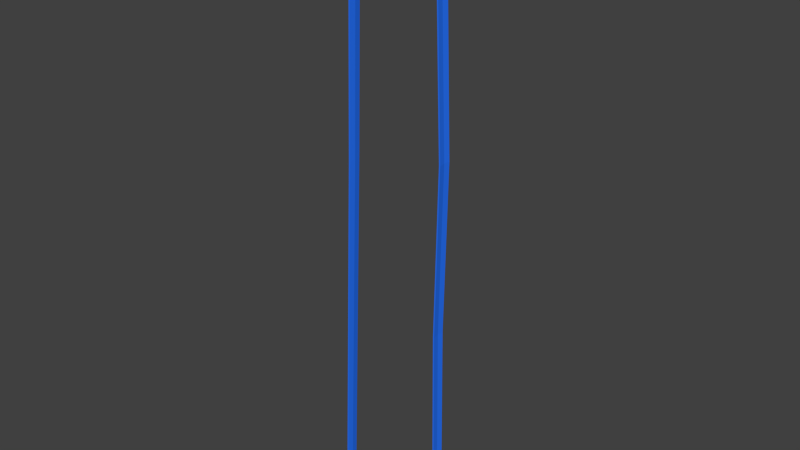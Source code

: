 # Source: JM-HerbstInsel.blend  (saved by Blender 2.76.0; exported with 4.5.12 LTS)
import bpy
from mathutils import Matrix  # noqa: F401  (used for matrix-valued properties, if any)

bpy.ops.wm.read_factory_settings(use_empty=True)
scene = bpy.context.scene
scene.name = 'Scene'

# ---- collections
col_collection_1 = bpy.data.collections.new('Collection 1'); scene.collection.children.link(col_collection_1)

# ---- materials (node trees are filled in below, after node groups)
mat_material = bpy.data.materials.new('Material')
mat_material.alpha_threshold = 0.0
mat_material.roughness = 0.5
mat_material_001 = bpy.data.materials.new('Material.001')
mat_material_001.alpha_threshold = 0.0
mat_material_001.roughness = 0.5
mat_material_002 = bpy.data.materials.new('Material.002')
mat_material_002.alpha_threshold = 0.0
mat_material_002.roughness = 0.5

# ---- material node trees
mat_material.use_nodes = True; mat_material.node_tree.nodes.clear()
_N = mat_material.node_tree.nodes; _L = mat_material.node_tree.links
n0 = _N.new('ShaderNodeOutputMaterial'); n0.name = 'Material Output'; n0.location = (300, 300)
n1 = _N.new('ShaderNodeBsdfDiffuse'); n1.name = 'Diffuse BSDF'; n1.location = (10, 300)
n1.inputs[0].default_value = (0.02322, 0.1822, 1.0, 1.0)
_L.new(n1.outputs[0], n0.inputs[0])
n0.is_active_output = True
mat_material_001.use_nodes = True; mat_material_001.node_tree.nodes.clear()
_N = mat_material_001.node_tree.nodes; _L = mat_material_001.node_tree.links
n0 = _N.new('ShaderNodeOutputMaterial'); n0.name = 'Material Output'; n0.location = (300, 300)
n1 = _N.new('ShaderNodeBsdfDiffuse'); n1.name = 'Diffuse BSDF'; n1.location = (10, 300)
n1.inputs[0].default_value = (0.1523, 0.07223, 0.01208, 1.0)
_L.new(n1.outputs[0], n0.inputs[0])
n0.is_active_output = True
mat_material_002.use_nodes = True; mat_material_002.node_tree.nodes.clear()
_N = mat_material_002.node_tree.nodes; _L = mat_material_002.node_tree.links
n0 = _N.new('ShaderNodeOutputMaterial'); n0.name = 'Material Output'; n0.location = (300, 300)
n1 = _N.new('ShaderNodeBsdfDiffuse'); n1.name = 'Diffuse BSDF'; n1.location = (10, 300)
n1.inputs[0].default_value = (0.1082, 0.233, 0.02343, 1.0)
_L.new(n1.outputs[0], n0.inputs[0])
n0.is_active_output = True

# ---- world
world_world = bpy.data.worlds.new('World'); scene.world = world_world
world_world.color = (0.05088, 0.05088, 0.05088)
world_world.use_sun_shadow = False
world_world.sun_shadow_jitter_overblur = 0.0
world_world.cycles.sampling_method = 'MANUAL'
world_world.cycles.sample_map_resolution = 256

# ---- meshes
me_cube = bpy.data.meshes.new('Cube')
me_cube.from_pydata([(-0.9744, -1.0, -1.119), (-0.9744, 1.0, -1.119), (0.9978, 1.0, -1.381), (0.9978, -1.0, -1.381), (-0.9884, -1.0, 0.6437), (-0.9884, 1.0, 0.6437), (1.009, 1.0, 0.5133), (1.009, -1.0, 0.5133), (1.024, 1.0, -1.816), (1.024, -1.0, -1.816), (1.047, 1.0, -0.3751), (1.047, -1.0, -0.3751), (1.04, 1.0, -5.724), (1.04, -1.0, -5.724), (1.068, 1.0, -5.082), (1.068, -1.0, -5.082), (1.039, 1.0, -15.91), (1.039, -1.0, -15.91), (1.067, 1.0, -15.27), (1.067, -1.0, -15.27), (1.035, 1.0, -27.62), (1.035, -1.0, -27.62), (1.063, 1.0, -26.98), (1.063, -1.0, -26.98), (1.049, 1.0, -47.64), (1.049, -1.0, -47.64), (1.079, 1.0, -47.7), (1.079, -1.0, -47.7), (-0.9953, -1.0, -2.263), (-0.9953, 1.0, -2.263), (-1.023, -1.0, -1.143), (-1.023, 1.0, -1.143), (-1.004, -1.0, -6.56), (-1.004, 1.0, -6.56), (-1.033, -1.0, -6.432), (-1.033, 1.0, -6.432), (-1.001, -1.0, -18.62), (-1.001, 1.0, -18.62), (-1.03, -1.0, -18.49), (-1.03, 1.0, -18.49), (-0.9979, -1.0, -40.55), (-0.9979, 1.0, -40.55), (-1.027, -1.0, -40.42), (-1.027, 1.0, -40.42), (-0.9887, -1.0, -48.89), (-0.9887, 1.0, -48.89), (-1.018, -1.0, -48.76), (-1.018, 1.0, -48.76), (-0.9764, 0.0, -0.2516), (-0.9744, 0.0, -1.119), (0.9971, 0.0, -0.3819), (0.9978, 0.0, -1.381), (1.032, 0.0, -1.27), (1.024, 0.0, -1.816), (1.053, 0.0, -5.54), (1.04, 0.0, -5.724), (1.052, 0.0, -15.27), (1.039, 0.0, -15.91), (1.047, 0.0, -26.98), (1.035, 0.0, -27.62), (1.064, 1.364e-09, -47.33), (1.037, -7.489e-09, -47.32), (-1.008, 0.0, -2.038), (-0.9953, 0.0, -2.263), (-1.018, 0.0, -6.834), (-1.004, 0.0, -6.56), (-1.015, 0.0, -18.49), (-1.001, 0.0, -18.62), (-1.012, 0.0, -40.42), (-0.9979, 0.0, -40.55), (-1.002, 0.0, -48.76), (-0.975, 0.0, -48.89), (1.079, 1.0, -47.7), (1.049, 1.0, -47.64), (1.064, 1.364e-09, -47.33), (1.079, -1.0, -47.7), (1.049, -1.0, -47.64), (1.037, -7.489e-09, -47.32), (1.229, 1.0, -346.0), (1.2, 1.0, -346.0), (1.215, 1.364e-09, -345.6), (1.229, -1.0, -346.0), (1.2, -1.0, -346.0), (1.188, -7.489e-09, -345.6), (1.15, 1.0, -615.4), (1.121, 1.0, -615.3), (1.136, 1.364e-09, -615.0), (1.15, -1.0, -615.4), (1.121, -1.0, -615.3), (1.109, -7.489e-09, -615.0), (1.208, 1.0, -935.0), (1.179, 1.0, -934.9), (1.194, 1.364e-09, -934.6), (1.208, -1.0, -935.0), (1.179, -1.0, -934.9), (1.167, -7.489e-09, -934.6), (-1.113, -1.0, -384.2), (-1.142, -1.0, -384.1), (-1.127, 0.0, -384.1), (-1.142, 1.0, -384.1), (-1.113, 1.0, -384.2), (-1.099, 0.0, -384.2), (-1.392, -1.0, -948.7), (-1.421, -1.0, -948.6), (-1.406, 0.0, -948.6), (-1.421, 1.0, -948.6), (-1.392, 1.0, -948.7), (-1.379, 0.0, -948.7)], [], [(49, 0, 28, 63), (5, 6, 2, 1), (51, 2, 8, 53), (7, 4, 0, 3), (49, 1, 2, 51), (50, 6, 5, 48), (53, 8, 12, 55), (7, 3, 9, 11), (50, 7, 11, 52), (2, 6, 10, 8), (55, 12, 16, 57), (11, 9, 13, 15), (52, 11, 15, 54), (8, 10, 14, 12), (57, 16, 20, 59), (15, 13, 17, 19), (54, 15, 19, 56), (12, 14, 18, 16), (59, 20, 24, 61), (19, 17, 21, 23), (56, 19, 23, 58), (16, 18, 22, 20), (27, 25, 76, 75), (23, 21, 25, 27), (58, 23, 27, 60), (20, 22, 26, 24), (63, 28, 32, 65), (5, 1, 29, 31), (48, 5, 31, 62), (0, 4, 30, 28), (65, 32, 36, 67), (31, 29, 33, 35), (62, 31, 35, 64), (28, 30, 34, 32), (67, 36, 40, 69), (35, 33, 37, 39), (64, 35, 39, 66), (32, 34, 38, 36), (69, 40, 44, 71), (39, 37, 41, 43), (66, 39, 43, 68), (36, 38, 42, 40), (70, 47, 99, 98), (43, 41, 45, 47), (68, 43, 47, 70), (40, 42, 46, 44), (1, 49, 63, 29), (3, 51, 53, 9), (0, 49, 51, 3), (7, 50, 48, 4), (9, 53, 55, 13), (6, 50, 52, 10), (13, 55, 57, 17), (10, 52, 54, 14), (17, 57, 59, 21), (14, 54, 56, 18), (21, 59, 61, 25), (18, 56, 58, 22), (25, 61, 77, 76), (22, 58, 60, 26), (29, 63, 65, 33), (4, 48, 62, 30), (33, 65, 67, 37), (30, 62, 64, 34), (37, 67, 69, 41), (34, 64, 66, 38), (41, 69, 71, 45), (38, 66, 68, 42), (71, 44, 96, 101), (42, 68, 70, 46), (73, 72, 78, 79), (75, 76, 82, 81), (24, 26, 72, 73), (26, 60, 74, 72), (61, 24, 73, 77), (60, 27, 75, 74), (78, 80, 86, 84), (80, 81, 87, 86), (76, 77, 83, 82), (77, 73, 79, 83), (74, 75, 81, 80), (72, 74, 80, 78), (88, 89, 95, 94), (85, 84, 90, 91), (81, 82, 88, 87), (79, 78, 84, 85), (82, 83, 89, 88), (83, 79, 85, 89), (92, 93, 94, 95), (90, 92, 95, 91), (89, 85, 91, 95), (86, 87, 93, 92), (84, 86, 92, 90), (87, 88, 94, 93), (101, 96, 102, 107), (100, 101, 107, 106), (46, 70, 98, 97), (47, 45, 100, 99), (44, 46, 97, 96), (45, 71, 101, 100), (104, 105, 106, 107), (103, 104, 107, 102), (98, 99, 105, 104), (97, 98, 104, 103), (99, 100, 106, 105), (96, 97, 103, 102)])
me_cube.materials.append(mat_material)
me_cube.use_remesh_preserve_volume = False
me_cube.use_remesh_preserve_attributes = False
me_cube.use_mirror_vertex_groups = False
me_cube.update()
me_cube_001 = bpy.data.meshes.new('Cube.001')
me_cube_001.from_pydata([(-1.751, -1.753, 0.08724), (-1.74, -1.906, 0.881), (-1.693, 1.693, 0.06893), (-1.846, 1.871, 0.8663), (1.683, -1.701, 0.0573), (1.684, -1.81, 0.9085), (1.704, 1.79, 0.04048), (1.753, 1.784, 0.8725), (-1.822, -1.87, 0.7043), (-1.849, 1.872, 0.6634), (1.881, 1.7, 0.6603), (1.854, -1.846, 0.6612), (-1.849, -1.84, 0.7887), (-1.829, -0.01505, 0.8759), (-1.872, 1.906, 0.3497), (-1.837, -0.07582, 0.02788), (0.005207, 1.751, 0.8481), (1.902, 1.82, 0.3721), (-0.07342, 1.878, 0.08225), (1.776, -0.07119, 0.8817), (1.891, -1.785, 0.3721), (1.737, 0.03993, 0.02249), (-0.01643, -1.824, 0.8954), (0.03647, -1.853, 0.04757), (-1.739, -1.963, 0.3739), (-1.855, 1.836, 0.7984), (1.847, 1.847, 0.7939), (1.75, -1.887, 0.8228), (-0.01768, -2.077, 0.6864), (2.132, -0.02969, 0.661), (-0.002662, 2.071, 0.6695), (-2.135, -0.07292, 0.6625), (-2.014, 0.02367, 0.7458), (0.08327, 2.156, 0.8116), (2.06, -0.02161, 0.7722), (0.01645, -2.018, 0.8014), (-0.001984, 0.002939, 0.8858), (0.007387, -0.01356, 0.02602), (-0.08613, -2.084, 0.3498), (2.062, -0.05575, 0.3467), (-0.002207, 2.075, 0.3637), (-1.981, 0.09883, 0.3974), (-1.84, -1.839, 0.8369), (-1.79, 0.9535, 0.8273), (-1.736, 1.919, 0.2104), (-1.741, -1.077, 0.09826), (1.065, 1.83, 0.902), (1.756, 1.889, 0.1998), (-1.077, 1.806, 0.1041), (1.839, -1.01, 0.8903), (1.943, -1.846, 0.2211), (1.895, 0.9319, 0.08397), (-1.035, -1.803, 0.919), (1.076, -1.911, 0.03283), (-1.749, -1.854, 0.5204), (-1.844, 1.992, 0.7359), (1.834, 1.746, 0.78), (1.848, -1.864, 0.7398), (0.9406, -2.024, 0.6732), (2.049, 1.025, 0.6677), (-1.047, 2.009, 0.6356), (-2.009, -1.1, 0.6472), (-1.749, -1.793, 0.7881), (-1.754, -1.01, 0.8664), (-1.794, 1.855, 0.4832), (-1.731, 0.9659, 0.08361), (-1.087, 1.899, 0.8686), (1.851, 1.877, 0.5219), (1.065, 1.926, 0.05947), (1.862, 1.073, 0.8942), (1.918, -1.749, 0.5248), (1.902, -0.9476, 0.04783), (1.015, -1.925, 0.8277), (-0.9607, -1.807, 0.07316), (-1.827, -1.896, 0.2083), (-1.892, 1.825, 0.8556), (1.828, 1.964, 0.8357), (1.755, -1.832, 0.8361), (-1.072, -1.994, 0.7173), (1.985, -1.073, 0.6763), (1.032, 2.124, 0.681), (-2.031, 0.908, 0.6481), (-2.065, -0.0007214, 0.7451), (-1.914, 0.06685, 0.8528), (-2.041, -1.009, 0.792), (-2.117, 0.9717, 0.7696), (-0.1396, 2.005, 0.7494), (0.002389, 2.109, 0.813), (-0.9133, 1.934, 0.7978), (1.036, 2.02, 0.799), (2.131, 0.05477, 0.7464), (2.033, -0.01064, 0.8414), (2.09, 1.164, 0.7816), (2.059, -0.9891, 0.7946), (-0.03863, -2.067, 0.7302), (0.001844, -2.008, 0.8351), (1.018, -2.1, 0.7961), (-1.015, -2.166, 0.7828), (-1.038, 0.002939, 0.8858), (1.034, 0.002939, 0.8858), (-0.001984, -1.033, 0.8858), (-0.001984, 1.039, 0.8858), (0.977, -0.04684, 0.02889), (-1.052, -0.04143, 0.06499), (0.01234, -0.9897, -0.02677), (-0.04251, 0.9414, 0.05924), (0.08561, -2.12, 0.228), (-0.03059, -2.089, 0.5311), (1.108, -2.009, 0.3522), (-1.062, -2.048, 0.3589), (2.059, 0.0789, 0.1865), (2.038, -0.05598, 0.5632), (2.049, 1.02, 0.3657), (2.044, -1.015, 0.3517), (-0.05591, 2.014, 0.1754), (0.09304, 2.048, 0.51), (-0.9101, 2.11, 0.3779), (0.9991, 2.061, 0.3683), (-2.106, -0.05586, 0.1633), (-2.061, -0.05615, 0.5383), (-2.021, -1.119, 0.3413), (-2.04, 1.032, 0.3596), (-2.078, 1.003, 0.5182), (-2.051, -1.058, 0.5312), (-2.033, -1.024, 0.1937), (1.007, 2.082, 0.5284), (-1.042, 2.018, 0.5135), (-1.021, 2.04, 0.1985), (2.045, -1.011, 0.5289), (2.124, 1.024, 0.5806), (2.065, 1.021, 0.2221), (-1.004, -2.05, 0.5505), (0.9797, -2.037, 0.5433), (1.11, -1.966, 0.2078), (-1.032, 0.999, 0.03191), (-0.8883, -1.112, 0.04019), (0.9527, -0.9741, 0.03671), (1.034, 1.039, 0.8858), (1.034, -1.033, 0.8858), (-1.038, -1.033, 0.8858), (-0.9725, -1.972, 0.7971), (0.9173, -2.056, 0.8141), (1.011, -2.048, 0.737), (2.051, -1.015, 0.8387), (2.058, 1.056, 0.8397), (2.068, 1.041, 0.7249), (1.008, 2.044, 0.8328), (-1.134, 1.999, 0.8349), (-1.034, 2.102, 0.7117), (-2.001, 1.046, 0.8303), (-2.031, -1.008, 0.8331), (-2.043, -1.036, 0.7482), (-2.209, 1.05, 0.7447), (1.031, 1.942, 0.741), (1.976, -1.16, 0.7353), (-1.02, -2.157, 0.7834), (-1.038, 1.039, 0.8858), (1.038, 0.9584, -0.0022), (-1.062, -1.989, 0.1988), (2.156, -0.9716, 0.2113), (1.006, 2.025, 0.202), (-2.035, 1.014, 0.2012), (-1.791, -0.5404, 0.7612), (1.819, -0.4539, 0.03516), (2.058, -0.5515, 0.5587), (2.059, -0.5054, 0.6735), (2.053, -0.5355, 0.2393), (-1.789, -0.578, 0.06298), (1.807, -0.5404, 0.7761), (-2.097, -0.6668, 0.5449), (-2.028, -0.5729, 0.659), (-0.001984, -0.515, 0.7759), (0.009863, -0.5016, -0.000375), (-2.009, -0.5906, 0.2595), (-2.105, -0.6376, 0.4248), (-2.069, -0.6204, 0.06857), (2.042, -0.5337, 0.4361), (-0.97, -0.5769, 0.05259), (0.9649, -0.5105, 0.0328), (1.034, -0.515, 0.7759), (-1.038, -0.515, 0.7759), (2.042, -0.513, 0.7302), (-1.973, -0.5513, 0.733), (-2.056, -0.5987, 0.6367), (2.053, -0.5527, 0.631), (2.107, -0.4464, 0.08901)], [], [(161, 44, 2, 65), (160, 47, 6, 68), (159, 50, 4, 71), (158, 74, 0, 73), (157, 68, 6, 51), (156, 66, 3, 43), (155, 62, 8, 78), (154, 57, 11, 79), (153, 56, 10, 80), (152, 55, 9, 81), (183, 82, 31, 169), (182, 83, 32, 170), (149, 75, 25, 85), (148, 86, 30, 60), (147, 87, 33, 88), (146, 76, 26, 89), (145, 90, 29, 59), (144, 91, 34, 92), (143, 77, 27, 93), (142, 94, 28, 58), (141, 95, 35, 96), (140, 42, 12, 97), (180, 98, 13, 162), (179, 99, 36, 171), (137, 46, 16, 101), (178, 102, 21, 163), (177, 103, 37, 172), (134, 48, 18, 105), (133, 106, 23, 53), (132, 107, 38, 108), (131, 54, 24, 109), (130, 110, 21, 51), (129, 111, 39, 112), (128, 70, 20, 113), (127, 114, 18, 48), (126, 115, 40, 116), (125, 67, 17, 117), (175, 118, 15, 167), (174, 119, 41, 173), (122, 64, 14, 121), (119, 122, 121, 41), (31, 81, 122, 119), (81, 9, 64, 122), (54, 123, 120, 24), (8, 61, 123, 54), (169, 31, 119, 174), (74, 124, 45, 0), (24, 120, 124, 74), (173, 41, 118, 175), (115, 125, 117, 40), (30, 80, 125, 115), (80, 10, 67, 125), (64, 126, 116, 14), (9, 60, 126, 64), (60, 30, 115, 126), (44, 127, 48, 2), (14, 116, 127, 44), (116, 40, 114, 127), (176, 128, 113, 166), (164, 79, 128, 176), (79, 11, 70, 128), (67, 129, 112, 17), (10, 59, 129, 67), (59, 29, 111, 129), (47, 130, 51, 6), (17, 112, 130, 47), (112, 39, 110, 130), (107, 131, 109, 38), (28, 78, 131, 107), (78, 8, 54, 131), (70, 132, 108, 20), (11, 58, 132, 70), (58, 28, 107, 132), (50, 133, 53, 4), (20, 108, 133, 50), (108, 38, 106, 133), (103, 134, 105, 37), (15, 65, 134, 103), (65, 2, 48, 134), (73, 135, 104, 23), (0, 45, 135, 73), (167, 15, 103, 177), (53, 136, 71, 4), (23, 104, 136, 53), (172, 37, 102, 178), (99, 137, 101, 36), (19, 69, 137, 99), (69, 7, 46, 137), (72, 138, 100, 22), (5, 49, 138, 72), (168, 19, 99, 179), (52, 139, 63, 1), (22, 100, 139, 52), (171, 36, 98, 180), (95, 140, 97, 35), (22, 52, 140, 95), (52, 1, 42, 140), (77, 141, 96, 27), (5, 72, 141, 77), (72, 22, 95, 141), (57, 142, 58, 11), (27, 96, 142, 57), (96, 35, 94, 142), (181, 143, 93, 165), (168, 49, 143, 181), (49, 5, 77, 143), (76, 144, 92, 26), (7, 69, 144, 76), (69, 19, 91, 144), (56, 145, 59, 10), (26, 92, 145, 56), (92, 34, 90, 145), (87, 146, 89, 33), (16, 46, 146, 87), (46, 7, 76, 146), (75, 147, 88, 25), (3, 66, 147, 75), (66, 16, 87, 147), (55, 148, 60, 9), (25, 88, 148, 55), (88, 33, 86, 148), (83, 149, 85, 32), (13, 43, 149, 83), (43, 3, 75, 149), (42, 150, 84, 12), (1, 63, 150, 42), (162, 13, 83, 182), (62, 151, 61, 8), (12, 84, 151, 62), (170, 32, 82, 183), (82, 152, 81, 31), (32, 85, 152, 82), (85, 25, 55, 152), (86, 153, 80, 30), (33, 89, 153, 86), (89, 26, 56, 153), (184, 154, 79, 164), (165, 93, 154, 184), (93, 27, 57, 154), (94, 155, 78, 28), (35, 97, 155, 94), (97, 12, 62, 155), (98, 156, 43, 13), (36, 101, 156, 98), (101, 16, 66, 156), (102, 157, 51, 21), (37, 105, 157, 102), (105, 18, 68, 157), (106, 158, 73, 23), (38, 109, 158, 106), (109, 24, 74, 158), (185, 159, 71, 163), (166, 113, 159, 185), (113, 20, 50, 159), (114, 160, 68, 18), (40, 117, 160, 114), (117, 17, 47, 160), (118, 161, 65, 15), (41, 121, 161, 118), (121, 14, 44, 161), (151, 183, 169, 61), (150, 182, 170, 84), (139, 180, 162, 63), (138, 179, 171, 100), (136, 178, 163, 71), (135, 177, 172, 104), (124, 175, 167, 45), (123, 174, 173, 120), (61, 169, 174, 123), (120, 173, 175, 124), (111, 176, 166, 39), (29, 164, 176, 111), (45, 167, 177, 135), (104, 172, 178, 136), (49, 168, 179, 138), (100, 171, 180, 139), (91, 181, 165, 34), (19, 168, 181, 91), (63, 162, 182, 150), (84, 170, 183, 151), (90, 184, 164, 29), (34, 165, 184, 90), (110, 185, 163, 21), (39, 166, 185, 110)])
me_cube_001.polygons.foreach_set('material_index', [0, 0, 0, 0, 0, 1, 1, 1, 1, 1, 1, 1, 1, 1, 1, 1, 1, 1, 1, 1, 1, 1, 1, 1, 1, 0, 0, 0, 0, 0, 0, 0, 0, 0, 0, 0, 0, 0, 0, 0, 0, 0, 0, 0, 0, 0, 0, 0, 0, 0, 0, 0, 0, 0, 0, 0, 0, 0, 0, 0, 0, 0, 0, 0, 0, 0, 0, 0, 0, 0, 0, 0, 0, 0, 0, 0, 0, 0, 0, 0, 0, 0, 0, 0, 0, 1, 1, 1, 1, 1, 1, 1, 1, 1, 1, 1, 1, 1, 1, 1, 1, 1, 1, 1, 1, 1, 1, 1, 1, 1, 1, 1, 1, 1, 1, 1, 1, 1, 1, 1, 1, 1, 1, 1, 1, 1, 1, 1, 1, 1, 1, 1, 1, 1, 1, 1, 1, 1, 1, 1, 1, 1, 1, 1, 1, 0, 0, 0, 0, 0, 0, 0, 0, 0, 0, 0, 0, 0, 0, 0, 1, 1, 1, 1, 0, 0, 0, 0, 0, 0, 0, 0, 0, 0, 1, 1, 1, 1, 1, 1, 1, 1, 0, 0])
me_cube_001.materials.append(mat_material_001)
me_cube_001.materials.append(mat_material_002)
me_cube_001.use_remesh_preserve_volume = False
me_cube_001.use_remesh_preserve_attributes = False
me_cube_001.use_mirror_vertex_groups = False
me_cube_001.update()

# ---- objects
ob_cube_001 = bpy.data.objects.new('Cube.001', me_cube)
ob_cube = bpy.data.objects.new('Cube', me_cube_001)

# ---- transforms, parenting, visibility, modifiers, constraints
ob_cube_001.location = (-0.05737, -1.693, 2.668)
ob_cube_001.scale = (6.873, 1.0, 0.1001)
ob_cube_001.lineart.crease_threshold = 0.0
ob_cube.location = (0.0, 0.0, 0.0)
ob_cube.scale = (3.216, 3.216, 3.216)
ob_cube.lineart.crease_threshold = 0.0

# ---- collection membership
col_collection_1.objects.link(ob_cube_001)
col_collection_1.objects.link(ob_cube)

# ---- scene / render settings (as saved in the file)
scene.frame_start = 1; scene.frame_end = 250; scene.frame_set(1)
scene.render.engine = 'CYCLES'
scene.render.resolution_percentage = 50
scene.render.dither_intensity = 0.0
scene.cycles.use_denoising = False
scene.cycles.samples = 10
scene.cycles.sampling_pattern = 'TABULATED_SOBOL'
scene.cycles.light_sampling_threshold = 0.0
scene.cycles.use_adaptive_sampling = False
scene.cycles.use_light_tree = False
scene.cycles.blur_glossy = 0.0
scene.cycles.pixel_filter_type = 'GAUSSIAN'
scene.cycles.sample_clamp_indirect = 0.0
scene.view_settings.view_transform = 'Standard'
bpy.context.view_layer.update()

# ---- added for rendering (the .blend has no active camera and no usable light): camera, sun
cam_auto = bpy.data.cameras.new('AutoCamera')
cam_auto.lens = 50.0
cam_auto.sensor_width = 36.0
cam_auto.clip_end = 1590.3
ob_auto_camera = bpy.data.objects.new('AutoCamera', cam_auto)
scene.collection.objects.link(ob_auto_camera)
ob_auto_camera.location = (89.8982, -108.756, 27.8372)
ob_auto_camera.rotation_euler = (1.09748, -7.21219e-08, 0.694738)
scene.camera = ob_auto_camera
light_auto_sun = bpy.data.lights.new('AutoSun', 'SUN')
light_auto_sun.energy = 3.0
light_auto_sun.angle = 0.0523599
ob_auto_sun = bpy.data.objects.new('AutoSun', light_auto_sun)
scene.collection.objects.link(ob_auto_sun)
ob_auto_sun.rotation_euler = (0.872665, 0.174533, 0.523599)
bpy.context.view_layer.update()
